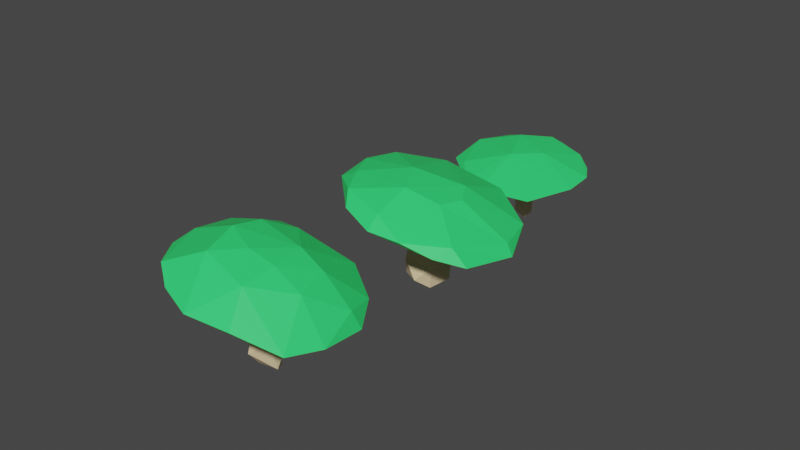 # Source: mushrooms.blend  (saved by Blender 3.2.14; exported with 4.5.12 LTS)
import bpy
from mathutils import Matrix  # noqa: F401  (used for matrix-valued properties, if any)

bpy.ops.wm.read_factory_settings(use_empty=True)
scene = bpy.context.scene
scene.name = 'Scene'

# ---- collections
col_collection = bpy.data.collections.new('Collection'); scene.collection.children.link(col_collection)

# ---- materials (node trees are filled in below, after node groups)
mat_material_001 = bpy.data.materials.new('Material.001')
mat_material_001.use_transparent_shadow = False
mat_material_002 = bpy.data.materials.new('Material.002')
mat_material_002.use_transparent_shadow = False

# ---- material node trees
mat_material_001.use_nodes = True; mat_material_001.node_tree.nodes.clear()
_N = mat_material_001.node_tree.nodes; _L = mat_material_001.node_tree.links
n0 = _N.new('ShaderNodeBsdfPrincipled'); n0.name = 'Principled BSDF'; n0.location = (10, 300)
n0.distribution = 'GGX'
n0.subsurface_method = 'RANDOM_WALK_SKIN'
n0.inputs[0].default_value = (0.03095, 0.8, 0.1665, 1.0)
n0.inputs[3].default_value = 1.45
n0.inputs[27].default_value = (0.0, 0.0, 0.0, 1.0)
n0.inputs[28].default_value = 1.0
n1 = _N.new('ShaderNodeOutputMaterial'); n1.name = 'Material Output'; n1.location = (300, 300)
_L.new(n0.outputs[0], n1.inputs[0])
n1.is_active_output = True
mat_material_002.use_nodes = True; mat_material_002.node_tree.nodes.clear()
_N = mat_material_002.node_tree.nodes; _L = mat_material_002.node_tree.links
n0 = _N.new('ShaderNodeBsdfPrincipled'); n0.name = 'Principled BSDF'; n0.location = (10, 300)
n0.distribution = 'GGX'
n0.subsurface_method = 'RANDOM_WALK_SKIN'
n0.inputs[0].default_value = (0.8, 0.6301, 0.3675, 1.0)
n0.inputs[3].default_value = 1.45
n0.inputs[27].default_value = (0.0, 0.0, 0.0, 1.0)
n0.inputs[28].default_value = 1.0
n1 = _N.new('ShaderNodeOutputMaterial'); n1.name = 'Material Output'; n1.location = (300, 300)
_L.new(n0.outputs[0], n1.inputs[0])
n1.is_active_output = True

# ---- world
world_world = bpy.data.worlds.new('World'); scene.world = world_world
world_world.use_nodes = True; world_world.node_tree.nodes.clear()
_N = world_world.node_tree.nodes; _L = world_world.node_tree.links
n0 = _N.new('ShaderNodeOutputWorld'); n0.name = 'World Output'; n0.location = (300, 300)
n1 = _N.new('ShaderNodeBackground'); n1.name = 'Background'; n1.location = (10, 300)
n1.inputs[0].default_value = (0.05088, 0.05088, 0.05088, 1.0)
_L.new(n1.outputs[0], n0.inputs[0])
n0.is_active_output = True
world_world.color = (0.05088, 0.05088, 0.05088)
world_world.use_sun_shadow = False
world_world.sun_shadow_jitter_overblur = 0.0

# ---- meshes
me_cylinder = bpy.data.meshes.new('Cylinder')
me_cylinder.from_pydata([(-3.542e-09, 0.9822, 2.083), (0.807, 0.1776, 2.085), (-1.336e-08, -0.6269, 2.084), (-0.807, 0.1776, 2.085), (1.639e-08, 0.6062, 2.95), (0.4199, 0.6409, 2.809), (0.3743, 0.2321, 2.95), (0.4198, -0.1942, 2.81), (-6.463e-09, -0.1419, 2.95), (-0.4198, -0.1942, 2.81), (-0.3743, 0.2321, 2.95), (-0.4199, 0.6409, 2.809), (0.7121, 0.74, 0.131), (0.7122, -0.6311, 0.131), (-0.7122, -0.6311, 0.131), (-0.7121, 0.74, 0.131), (-1.715e-08, 0.9295, -0.5718), (0.9349, 0.01029, -0.5681), (-1.07e-08, -0.9092, -0.5715), (-0.9349, 0.01029, -0.5681), (1.49e-08, 0.3795, -0.9891), (0.6142, 0.5912, -0.7944), (0.3956, 0.00215, -0.9901), (0.6143, -0.5774, -0.794), (-5.96e-08, -0.3753, -0.989), (-0.6143, -0.5774, -0.794), (-0.3956, 0.00215, -0.9901), (-0.6142, 0.5912, -0.7944), (0.3517, 1.389, 3.549), (0.3967, 1.877, 3.265), (0.6607, 4.238, 2.112), (1.642, 2.942, 2.419), (1.244, 0.9659, 3.398), (1.598, 1.307, 3.063), (2.401, 2.076, 2.354), (3.067, 2.619, 1.739), (2.935, 2.628, 1.162), (0.4758, 0.686, 1.906), (2.171, 1.262, 2.712), (1.908, 0.6577, 3.039), (2.776, 1.012, 2.385), (3.616, 1.227, 1.776), (3.74, 1.246, 1.335), (3.338, 0.4981, 2.128), (1.606, -0.0804, 3.35), (1.961, -0.08016, 3.083), (2.765, -0.1183, 2.544), (3.57, -0.2436, 1.997), (3.891, -0.3804, 1.481), (3.568, -0.2873, 1.407), (2.202, -0.525, 2.912), (3.479, -1.032, 1.937), (1.736, -0.7762, 3.211), (2.369, -1.12, 2.787), (3.11, -1.607, 2.312), (3.543, -2.007, 1.763), (3.317, -1.87, 1.692), (2.388, -1.262, 1.581), (2.385, -1.85, 2.713), (2.828, -2.499, 1.943), (1.089, -1.086, 3.56), (1.27, -1.324, 3.407), (1.698, -1.901, 3.078), (2.19, -2.676, 2.71), (2.296, -3.056, 2.299), (2.098, -2.881, 2.183), (1.556, -2.15, 1.985), (0.3991, -0.8162, 2.181), (1.096, -1.804, 3.383), (1.622, -3.246, 2.749), (1.27, -2.943, 2.311), (-0.07929, -0.01089, 2.152), (0.6264, -1.629, 3.625), (0.772, -2.341, 3.383), (0.8894, -3.127, 3.112), (0.8852, -3.583, 2.781), (0.8179, -3.551, 2.62), (0.544, -2.669, 2.343), (0.245, -2.831, 3.42), (0.1066, -3.685, 2.821), (0.06222, -2.436, 2.611), (-0.005451, -1.304, 3.92), (-0.2556, -2.355, 3.659), (-0.4595, -3.211, 3.482), (-0.5888, -3.619, 3.182), (-0.5936, -3.542, 2.995), (-0.9627, -2.674, 3.717), (-1.311, -3.354, 3.162), (-0.7342, -1.328, 3.986), (-1.235, -1.963, 3.862), (-1.78, -2.76, 3.768), (-2.033, -3.09, 3.459), (-1.923, -2.938, 3.269), (-1.523, -2.307, 2.76), (-1.303, -1.329, 3.967), (-2.53, -2.481, 3.731), (-2.25, -2.243, 3.12), (-2.011, -1.195, 3.948), (-2.742, -1.679, 3.859), (-3.183, -2.01, 3.575), (-3.0, -1.93, 3.391), (-2.361, -1.54, 2.866), (-0.6625, -0.5793, 2.402), (-1.804, -0.5876, 3.983), (-2.693, -0.8703, 3.907), (-3.48, -1.306, 3.439), (-1.522, -0.1517, 4.007), (-3.286, -0.3395, 3.808), (-3.775, -0.5159, 3.53), (-3.611, -0.5711, 3.356), (-2.826, -0.5024, 2.836), (-2.018, 0.2901, 3.905), (-3.027, 0.3959, 3.813), (-3.74, 0.3564, 3.636), (-1.083, 0.3838, 3.979), (-2.529, 0.9536, 3.779), (-3.882, 1.11, 3.345), (-3.649, 1.005, 3.137), (-1.917, 1.18, 3.756), (-2.904, 1.721, 3.594), (-3.583, 1.908, 3.373), (-1.322, 1.167, 3.764), (-2.975, 2.499, 3.318), (-3.344, 2.613, 2.992), (-1.492, 1.918, 3.543), (-2.242, 2.844, 3.256), (-1.465, 2.91, 3.215), (-2.038, 3.595, 2.914), (-2.294, 3.49, 2.416), (-0.6021, 0.883, 2.167), (-0.7832, 2.418, 3.272), (-0.4681, 3.324, 2.874), (0.5288, 4.307, 1.555), (1.141, 1.268, 3.335), (1.709, 0.2375, 3.255), (1.374, -0.9441, 3.428), (-1.121, -0.4214, 4.079), (-1.249, 0.148, 4.011), (-1.147, 0.6892, 3.904), (-0.8394, 1.107, 3.782)], [], [(9, 10, 11, 3), (6, 4, 10, 8), (5, 4, 6), (21, 16, 12, 17), (1, 12, 0, 5), (11, 10, 4), (2, 13, 1, 7), (3, 14, 2, 9), (0, 15, 3, 11), (13, 17, 12, 1), (7, 8, 9, 2), (7, 6, 8), (9, 8, 10), (18, 23, 17, 13), (17, 23, 22, 21), (18, 25, 24, 23), (27, 19, 15, 16), (20, 22, 24, 26), (20, 26, 27), (19, 25, 18, 14), (21, 20, 27, 16), (24, 22, 23), (26, 24, 25), (22, 20, 21), (19, 27, 26, 25), (0, 11, 4, 5), (5, 6, 7, 1), (0, 12, 16, 15), (14, 18, 13, 2), (15, 19, 14, 3), (30, 131, 29, 31), (132, 37, 71, 129), (72, 60, 81), (36, 132, 30, 35), (36, 42, 49), (39, 134, 45), (44, 134, 32), (41, 35, 34, 40), (96, 100, 101), (117, 129, 71, 110), (48, 42, 41, 47), (40, 43, 41), (41, 42, 35), (134, 44, 45), (34, 38, 40), (90, 95, 91), (33, 32, 134, 39), (47, 51, 48), (94, 88, 81, 136), (95, 98, 99), (102, 101, 110), (54, 47, 46, 53), (38, 39, 40), (131, 130, 29), (52, 135, 61), (45, 50, 46), (60, 135, 44), (55, 59, 56), (41, 43, 47), (51, 47, 54), (56, 49, 48, 55), (70, 76, 77), (53, 58, 54), (56, 57, 49), (43, 46, 47), (127, 30, 132, 128), (135, 60, 61), (66, 67, 57), (48, 51, 55), (46, 50, 53), (45, 44, 135, 52), (51, 54, 55), (66, 57, 56, 65), (77, 80, 71, 67), (65, 70, 66), (50, 52, 53), (128, 129, 117), (74, 63, 62, 73), (56, 59, 65), (61, 68, 62), (62, 53, 52, 61), (93, 102, 71), (64, 55, 54, 63), (59, 55, 64), (54, 58, 63), (69, 63, 74), (67, 66, 77), (59, 64, 65), (73, 78, 74), (70, 65, 76), (58, 62, 63), (62, 68, 73), (64, 69, 75), (76, 65, 64, 75), (69, 74, 75), (89, 94, 97), (66, 70, 77), (68, 72, 73), (76, 79, 85), (84, 75, 74, 83), (79, 75, 84), (75, 79, 76), (101, 102, 93), (74, 78, 83), (85, 93, 80, 77), (83, 86, 90), (132, 36, 37), (88, 94, 89), (129, 128, 132), (85, 87, 92), (110, 109, 117), (98, 90, 89, 97), (102, 110, 71), (92, 96, 93), (78, 82, 86, 83), (123, 127, 128), (79, 84, 87, 85), (103, 106, 111), (30, 31, 35), (37, 36, 49), (87, 91, 92), (86, 82, 89), (96, 92, 100), (97, 104, 98), (99, 105, 100), (117, 123, 128), (91, 95, 99), (137, 136, 114), (100, 92, 91, 99), (86, 89, 90), (93, 96, 101), (139, 114, 28), (35, 42, 36), (136, 106, 103), (100, 105, 109), (103, 94, 136), (108, 99, 98, 107), (112, 104, 103, 111), (97, 94, 103), (117, 116, 123), (110, 101, 100, 109), (114, 138, 137), (98, 104, 107), (105, 108, 109), (137, 106, 136), (120, 113, 112, 119), (111, 115, 112), (116, 120, 123), (97, 103, 104), (117, 109, 108, 116), (118, 121, 124), (107, 112, 113), (111, 137, 138, 118), (138, 121, 118), (127, 131, 30), (123, 122, 127), (57, 67, 71), (139, 121, 138), (115, 111, 118), (106, 137, 111), (112, 115, 119), (120, 122, 123), (125, 119, 118, 124), (115, 118, 119), (114, 136, 81), (124, 126, 125), (130, 139, 28, 29), (125, 126, 127), (32, 133, 28), (92, 93, 85), (61, 60, 72), (126, 124, 130), (121, 139, 124), (139, 138, 114), (124, 139, 130), (126, 130, 131), (29, 28, 133), (71, 80, 93), (32, 28, 114, 81, 60, 44), (127, 126, 131), (38, 33, 39), (34, 35, 31), (133, 32, 33), (50, 45, 52), (77, 76, 85), (89, 82, 88), (48, 49, 42), (68, 61, 72), (46, 40, 39, 45), (43, 40, 46), (29, 133, 33, 31), (58, 53, 62), (63, 69, 64), (34, 31, 33), (88, 82, 72, 81), (78, 73, 82), (91, 84, 83, 90), (87, 84, 91), (95, 90, 98), (105, 99, 108), (107, 113, 108), (108, 113, 116), (107, 104, 112), (116, 113, 120), (119, 122, 120), (122, 125, 127), (122, 119, 125), (49, 57, 71, 37), (82, 73, 72), (33, 38, 34)])
me_cylinder.polygons.foreach_set('material_index', [1, 1, 1, 1, 1, 1, 1, 1, 1, 1, 1, 1, 1, 1, 1, 1, 1, 1, 1, 1, 1, 1, 1, 1, 1, 1, 1, 1, 1, 1, 0, 0, 0, 0, 0, 0, 0, 0, 0, 0, 0, 0, 0, 0, 0, 0, 0, 0, 0, 0, 0, 0, 0, 0, 0, 0, 0, 0, 0, 0, 0, 0, 0, 0, 0, 0, 0, 0, 0, 0, 0, 0, 0, 0, 0, 0, 0, 0, 0, 0, 0, 0, 0, 0, 0, 0, 0, 0, 0, 0, 0, 0, 0, 0, 0, 0, 0, 0, 0, 0, 0, 0, 0, 0, 0, 0, 0, 0, 0, 0, 0, 0, 0, 0, 0, 0, 0, 0, 0, 0, 0, 0, 0, 0, 0, 0, 0, 0, 0, 0, 0, 0, 0, 0, 0, 0, 0, 0, 0, 0, 0, 0, 0, 0, 0, 0, 0, 0, 0, 0, 0, 0, 0, 0, 0, 0, 0, 0, 0, 0, 0, 0, 0, 0, 0, 0, 0, 0, 0, 0, 0, 0, 0, 0, 0, 0, 0, 0, 0, 0, 0, 0, 0, 0, 0, 0, 0, 0, 0, 0, 0, 0, 0, 0, 0, 0, 0, 0, 0, 0, 0, 0, 0, 0, 0, 0, 0, 0, 0, 0])
_uv = me_cylinder.uv_layers.new(name='UVMap')
_uv.uv.foreach_set('vector', [0.143, 0.143, 0.1597, 0.25, 0.1442, 0.9856, 0.25, 0.9634, 0.3403, 0.25, 0.25, 0.3403, 0.1597, 0.25, 0.25, 0.1597, 0.357, 0.357, 0.25, 0.3403, 0.3403, 0.25, 0.8152, 0.5751, 0.901, 0.5807, 0.875, 0.5987, 0.735, 0.5809, 0.75, 0.9634, 0.875, 0.5987, 1.0, 0.9634, 0.8558, 0.9856, 0.143, 0.357, 0.1597, 0.25, 0.25, 0.3403, 0.5, 0.9636, 0.625, 0.5987, 0.75, 0.9634, 0.6057, 0.9857, 0.25, 0.9634, 0.375, 0.5987, 0.5, 0.9636, 0.3557, 0.9857, 0.0, 0.9634, 0.125, 0.5987, 0.25, 0.9634, 0.1058, 0.9856, 0.625, 0.5987, 0.735, 0.5809, 0.875, 0.5987, 0.75, 0.9634, 0.357, 0.143, 0.25, 0.1597, 0.3943, 0.9857, 0.5, 0.9636, 0.357, 0.143, 0.3403, 0.25, 0.25, 0.1597, 0.143, 0.143, 0.25, 0.1597, 0.1597, 0.25, 0.5046, 0.5808, 0.6183, 0.5751, 0.735, 0.5809, 0.625, 0.5987, 0.735, 0.5809, 0.6183, 0.5751, 0.65, 0.5672, 0.8152, 0.5751, 0.5046, 0.5808, 0.4023, 0.5751, 0.5329, 0.5672, 0.6183, 0.5751, 0.2922, 0.5751, 0.2807, 0.5809, 0.125, 0.5987, 0.8228, 0.567, 0.6255, 0.5672, 0.65, 0.5672, 0.5329, 0.5672, 0.4521, 0.5672, 0.6255, 0.5672, 0.4521, 0.5672, 0.3373, 0.5673, 0.2807, 0.5809, 0.4023, 0.5751, 0.5046, 0.5808, 0.375, 0.5987, 0.8152, 0.5751, 0.6255, 0.5672, 0.3373, 0.5673, 0.901, 0.5807, 0.5329, 0.5672, 0.65, 0.5672, 0.6183, 0.5751, 0.4521, 0.5672, 0.5329, 0.5672, 0.4023, 0.5751, 0.65, 0.5672, 0.6255, 0.5672, 0.8152, 0.5751, 0.2807, 0.5809, 0.2922, 0.5751, 0.4521, 0.5672, 0.4023, 0.5751, 0.0, 0.9634, 0.143, 0.357, 0.25, 0.3403, 0.8942, 0.9856, 0.357, 0.357, 0.3403, 0.25, 0.6443, 0.9857, 0.75, 0.9634, 1.0, 0.9634, 0.875, 0.5987, 0.008946, 0.5807, 0.125, 0.5987, 0.375, 0.5987, 0.5046, 0.5808, 0.625, 0.5987, 0.5, 0.9636, 0.125, 0.5987, 0.2807, 0.5809, 0.375, 0.5987, 0.25, 0.9634, 0.75, 0.625, 0.8125, 0.75, 0.75, 0.875, 0.6875, 0.75, 0.75, 0.375, 0.625, 0.0625, 0.8594, 0.0, 0.875, 0.0625, 0.3125, 0.875, 0.3867, 0.9375, 0.2776, 0.9375, 0.625, 0.375, 0.75, 0.375, 0.75, 0.625, 0.625, 0.625, 0.625, 0.375, 0.5625, 0.5, 0.5, 0.375, 0.5625, 0.875, 0.5312, 0.9375, 0.5, 0.875, 0.4984, 0.9375, 0.5312, 0.9375, 0.6097, 0.9375, 0.5625, 0.625, 0.625, 0.625, 0.625, 0.75, 0.5625, 0.75, 0.1562, 0.3125, 0.125, 0.375, 0.125, 0.25, 5.96e-08, 0.375, 0.875, 0.0625, 0.1094, 0.0, 0.0625, 0.25, 0.5, 0.5, 0.5625, 0.5, 0.5625, 0.625, 0.5, 0.625, 0.5625, 0.75, 0.5312, 0.6875, 0.5625, 0.625, 0.5625, 0.625, 0.5625, 0.5, 0.625, 0.625, 0.5312, 0.9375, 0.4984, 0.9375, 0.5, 0.875, 0.625, 0.75, 0.5937, 0.8125, 0.5625, 0.75, 0.1875, 0.625, 0.1562, 0.5625, 0.1875, 0.5, 0.625, 0.875, 0.6097, 0.9375, 0.5312, 0.9375, 0.5625, 0.875, 0.5, 0.625, 0.4687, 0.5625, 0.5, 0.5, 0.1563, 0.8125, 0.1875, 0.875, 0.2776, 0.9375, 0.09375, 0.9375, 0.1562, 0.5625, 0.125, 0.625, 0.125, 0.5, 0.125, 0.0625, 0.125, 0.25, 0.0625, 0.25, 0.4375, 0.625, 0.5, 0.625, 0.5, 0.75, 0.4375, 0.75, 0.5937, 0.8125, 0.5625, 0.875, 0.5625, 0.75, 0.8125, 0.75, 0.8438, 0.8125, 0.75, 0.875, 0.4375, 0.875, 0.4062, 0.9375, 0.375, 0.875, 0.5, 0.875, 0.4687, 0.8125, 0.5, 0.75, 0.3867, 0.9375, 0.4062, 0.9375, 0.4984, 0.9375, 0.4375, 0.5, 0.4062, 0.4375, 0.4375, 0.375, 0.5625, 0.625, 0.5312, 0.6875, 0.5, 0.625, 0.4687, 0.5625, 0.5, 0.625, 0.4375, 0.625, 0.4375, 0.375, 0.5, 0.375, 0.5, 0.5, 0.4375, 0.5, 0.3437, 0.3125, 0.3125, 0.375, 0.3125, 0.25, 0.4375, 0.75, 0.4062, 0.6875, 0.4375, 0.625, 0.4375, 0.375, 0.4375, 0.25, 0.5, 0.375, 0.5312, 0.6875, 0.5, 0.75, 0.5, 0.625, 0.875, 0.625, 0.75, 0.625, 0.75, 0.375, 0.875, 0.375, 0.4062, 0.9375, 0.3867, 0.9375, 0.375, 0.875, 0.375, 0.25, 0.375, 0.0625, 0.4375, 0.25, 0.5, 0.5, 0.4687, 0.5625, 0.4375, 0.5, 0.5, 0.75, 0.4687, 0.8125, 0.4375, 0.75, 0.5, 0.875, 0.4984, 0.9375, 0.4062, 0.9375, 0.4375, 0.875, 0.4687, 0.5625, 0.4375, 0.625, 0.4375, 0.5, 0.375, 0.25, 0.4375, 0.25, 0.4375, 0.375, 0.375, 0.375, 0.3125, 0.25, 0.2812, 0.1875, 0.3594, 0.0, 0.375, 0.0625, 0.375, 0.375, 0.3437, 0.3125, 0.375, 0.25, 0.4687, 0.8125, 0.4375, 0.875, 0.4375, 0.75, 0.875, 0.375, 0.875, 0.0625, 5.96e-08, 0.375, 0.3125, 0.625, 0.375, 0.625, 0.375, 0.75, 0.3125, 0.75, 0.4375, 0.375, 0.4062, 0.4375, 0.375, 0.375, 0.375, 0.875, 0.3437, 0.8125, 0.375, 0.75, 0.375, 0.75, 0.4375, 0.75, 0.4375, 0.875, 0.375, 0.875, 0.1875, 0.25, 0.125, 0.0625, 0.2344, 0.0, 0.375, 0.5, 0.4375, 0.5, 0.4375, 0.625, 0.375, 0.625, 0.4062, 0.4375, 0.4375, 0.5, 0.375, 0.5, 0.4375, 0.625, 0.4062, 0.6875, 0.375, 0.625, 0.3437, 0.5625, 0.375, 0.625, 0.3125, 0.625, 0.375, 0.0625, 0.375, 0.25, 0.3125, 0.25, 0.4062, 0.4375, 0.375, 0.5, 0.375, 0.375, 0.3125, 0.75, 0.2812, 0.6875, 0.3125, 0.625, 0.3437, 0.3125, 0.375, 0.375, 0.3125, 0.375, 0.4062, 0.6875, 0.375, 0.75, 0.375, 0.625, 0.375, 0.75, 0.3437, 0.8125, 0.3125, 0.75, 0.375, 0.5, 0.3437, 0.5625, 0.3125, 0.5, 0.3125, 0.375, 0.375, 0.375, 0.375, 0.5, 0.3125, 0.5, 0.3437, 0.5625, 0.3125, 0.625, 0.3125, 0.5, 0.1875, 0.75, 0.1563, 0.8125, 0.125, 0.75, 0.375, 0.25, 0.3437, 0.3125, 0.3125, 0.25, 0.3437, 0.8125, 0.3125, 0.875, 0.3125, 0.75, 0.3125, 0.375, 0.2812, 0.4375, 0.25, 0.375, 0.25, 0.5, 0.3125, 0.5, 0.3125, 0.625, 0.25, 0.625, 0.2812, 0.4375, 0.3125, 0.5, 0.25, 0.5, 0.3125, 0.5, 0.2812, 0.4375, 0.3125, 0.375, 0.125, 0.25, 0.125, 0.0625, 0.1875, 0.25, 0.3125, 0.625, 0.2812, 0.6875, 0.25, 0.625, 0.25, 0.375, 0.1875, 0.25, 0.2812, 0.1875, 0.3125, 0.25, 0.25, 0.625, 0.2187, 0.6875, 0.1875, 0.625, 0.75, 0.375, 0.625, 0.375, 0.625, 0.0625, 0.1875, 0.875, 0.1563, 0.8125, 0.1875, 0.75, 0.875, 0.0625, 0.875, 0.375, 0.75, 0.375, 0.25, 0.375, 0.2187, 0.4375, 0.1875, 0.375, 0.0625, 0.25, 0.0625, 0.375, 1.0, 0.375, 0.125, 0.625, 0.1875, 0.625, 0.1875, 0.75, 0.125, 0.75, 0.125, 0.0625, 0.0625, 0.25, 0.1094, 0.0, 0.1875, 0.375, 0.1562, 0.3125, 0.1875, 0.25, 0.2812, 0.6875, 0.25, 0.75, 0.2187, 0.6875, 0.25, 0.625, 0.9375, 0.5, 0.875, 0.625, 0.875, 0.375, 0.2812, 0.4375, 0.25, 0.5, 0.2187, 0.4375, 0.25, 0.375, 0.09375, 0.8125, 0.0625, 0.875, 0.03125, 0.8125, 0.75, 0.625, 0.6875, 0.75, 0.625, 0.625, 0.625, 0.0625, 0.625, 0.375, 0.5, 0.375, 0.2187, 0.4375, 0.1875, 0.5, 0.1875, 0.375, 0.2187, 0.6875, 0.25, 0.75, 0.1875, 0.75, 0.1562, 0.3125, 0.1875, 0.375, 0.125, 0.375, 0.125, 0.75, 0.09375, 0.6875, 0.125, 0.625, 0.125, 0.5, 0.09375, 0.4375, 0.125, 0.375, 5.96e-08, 0.375, 0.9375, 0.5, 0.875, 0.375, 0.1875, 0.5, 0.1562, 0.5625, 0.125, 0.5, 0.03125, 0.9375, 0.09375, 0.9375, 0.3069, 0.9375, 0.125, 0.375, 0.1875, 0.375, 0.1875, 0.5, 0.125, 0.5, 0.2187, 0.6875, 0.1875, 0.75, 0.1875, 0.625, 0.1875, 0.25, 0.1562, 0.3125, 0.125, 0.25, 0.9063, 0.9375, 0.3069, 0.9375, 0.7175, 0.9375, 0.625, 0.625, 0.5625, 0.5, 0.625, 0.375, 0.09375, 0.9375, 0.0625, 0.875, 0.09375, 0.8125, 0.125, 0.375, 0.09375, 0.4375, 0.0625, 0.375, 0.09375, 0.8125, 0.1563, 0.8125, 0.09375, 0.9375, 0.0625, 0.5, 0.125, 0.5, 0.125, 0.625, 0.0625, 0.625, 0.03125, 0.6875, 0.09375, 0.6875, 0.09375, 0.8125, 0.03125, 0.8125, 0.125, 0.75, 0.1563, 0.8125, 0.09375, 0.8125, 5.96e-08, 0.375, 1.0, 0.5, 0.9375, 0.5, 0.0625, 0.25, 0.125, 0.25, 0.125, 0.375, 0.0625, 0.375, 0.3069, 0.9375, 0.9688, 0.9375, 0.03125, 0.9375, 0.125, 0.625, 0.09375, 0.6875, 0.0625, 0.625, 0.09375, 0.4375, 0.0625, 0.5, 0.0625, 0.375, 0.03125, 0.9375, 0.0625, 0.875, 0.09375, 0.9375, 0.9688, 0.5625, 0.03125, 0.5625, 0.03125, 0.6875, 0.9688, 0.6875, 0.03125, 0.8125, 0.0, 0.75, 0.03125, 0.6875, 1.0, 0.5, 0.9688, 0.5625, 0.9375, 0.5, 0.125, 0.75, 0.09375, 0.8125, 0.09375, 0.6875, 5.96e-08, 0.375, 0.0625, 0.375, 0.0625, 0.5, 1.0, 0.5, 0.9688, 0.8125, 0.9375, 0.875, 0.9062, 0.8125, 0.0625, 0.625, 0.03125, 0.6875, 0.03125, 0.5625, 0.03125, 0.8125, 0.03125, 0.9375, 0.9688, 0.9375, 0.9688, 0.8125, 0.9688, 0.9375, 0.9375, 0.875, 0.9688, 0.8125, 0.875, 0.625, 0.8125, 0.75, 0.75, 0.625, 0.9375, 0.5, 0.9375, 0.625, 0.875, 0.625, 0.4375, 0.25, 0.375, 0.0625, 0.4844, 0.0, 0.9063, 0.9375, 0.9375, 0.875, 0.9688, 0.9375, 0.0, 0.75, 0.03125, 0.8125, 0.9688, 0.8125, 0.0625, 0.875, 0.03125, 0.9375, 0.03125, 0.8125, 0.03125, 0.6875, 1.0, 0.75, 0.9688, 0.6875, 0.9688, 0.5625, 0.9375, 0.625, 0.9375, 0.5, 0.9062, 0.6875, 0.9688, 0.6875, 0.9688, 0.8125, 0.9062, 0.8125, 1.0, 0.75, 0.9688, 0.8125, 0.9688, 0.6875, 0.3069, 0.9375, 0.09375, 0.9375, 0.2776, 0.9375, 0.9062, 0.8125, 0.875, 0.75, 0.9062, 0.6875, 0.8438, 0.8125, 0.9063, 0.9375, 0.7175, 0.9375, 0.75, 0.875, 0.9062, 0.6875, 0.875, 0.75, 0.875, 0.625, 0.6097, 0.9375, 0.6562, 0.9375, 0.7175, 0.9375, 0.1875, 0.375, 0.1875, 0.25, 0.25, 0.375, 0.375, 0.875, 0.3867, 0.9375, 0.3125, 0.875, 0.875, 0.75, 0.9062, 0.8125, 0.8438, 0.8125, 0.9375, 0.875, 0.9063, 0.9375, 0.9062, 0.8125, 0.9063, 0.9375, 0.9688, 0.9375, 0.3069, 0.9375, 0.9062, 0.8125, 0.9063, 0.9375, 0.8438, 0.8125, 0.875, 0.75, 0.8438, 0.8125, 0.8125, 0.75, 0.75, 0.875, 0.7175, 0.9375, 0.6562, 0.9375, 0.2969, 0.0, 0.2812, 0.1875, 0.1875, 0.25, 0.6097, 0.9375, 0.7175, 0.9375, 0.3069, 0.9375, 0.2776, 0.9375, 0.3867, 0.9375, 0.4984, 0.9375, 0.875, 0.625, 0.875, 0.75, 0.8125, 0.75, 0.5937, 0.8125, 0.625, 0.875, 0.5625, 0.875, 0.625, 0.75, 0.625, 0.625, 0.6875, 0.75, 0.6562, 0.9375, 0.6097, 0.9375, 0.625, 0.875, 0.4687, 0.8125, 0.5, 0.875, 0.4375, 0.875, 0.3125, 0.25, 0.3125, 0.375, 0.25, 0.375, 0.1875, 0.75, 0.25, 0.75, 0.1875, 0.875, 0.5, 0.5, 0.5, 0.375, 0.5625, 0.5, 0.3437, 0.8125, 0.375, 0.875, 0.3125, 0.875, 0.5, 0.75, 0.5625, 0.75, 0.5625, 0.875, 0.5, 0.875, 0.5312, 0.6875, 0.5625, 0.75, 0.5, 0.75, 0.75, 0.875, 0.6562, 0.9375, 0.625, 0.875, 0.6875, 0.75, 0.4062, 0.6875, 0.4375, 0.75, 0.375, 0.75, 0.375, 0.625, 0.3437, 0.5625, 0.375, 0.5, 0.625, 0.75, 0.6875, 0.75, 0.625, 0.875, 0.1875, 0.875, 0.25, 0.75, 0.3125, 0.875, 0.2776, 0.9375, 0.2812, 0.6875, 0.3125, 0.75, 0.25, 0.75, 0.1875, 0.5, 0.25, 0.5, 0.25, 0.625, 0.1875, 0.625, 0.2187, 0.4375, 0.25, 0.5, 0.1875, 0.5, 0.1562, 0.5625, 0.1875, 0.625, 0.125, 0.625, 0.09375, 0.4375, 0.125, 0.5, 0.0625, 0.5, 0.0625, 0.625, 0.03125, 0.5625, 0.0625, 0.5, 0.0625, 0.5, 0.03125, 0.5625, 0.0, 0.5, 0.0625, 0.625, 0.09375, 0.6875, 0.03125, 0.6875, 0.0, 0.5, 0.03125, 0.5625, 0.9688, 0.5625, 0.9688, 0.6875, 0.9375, 0.625, 0.9688, 0.5625, 0.9375, 0.625, 0.9062, 0.6875, 0.875, 0.625, 0.9375, 0.625, 0.9688, 0.6875, 0.9062, 0.6875, 0.5, 0.375, 0.4375, 0.25, 0.6094, 0.0, 0.625, 0.0625, 0.25, 0.75, 0.3125, 0.75, 0.3125, 0.875, 0.625, 0.875, 0.5937, 0.8125, 0.625, 0.75])
me_cylinder.materials.append(mat_material_001)
me_cylinder.materials.append(mat_material_002)
me_cylinder.use_remesh_fix_poles = True
me_cylinder.use_remesh_preserve_attributes = False
me_cylinder.use_mirror_vertex_groups = False
me_cylinder.update()
me_cylinder_001 = bpy.data.meshes.new('Cylinder.001')
me_cylinder_001.from_pydata([(-3.542e-09, 1.226, 1.243), (0.807, 0.4217, 1.244), (-1.336e-08, -0.3827, 1.243), (-0.807, 0.4217, 1.244), (1.639e-08, 0.8503, 2.109), (0.4199, 0.885, 1.969), (0.3743, 0.4763, 2.109), (0.4198, 0.05003, 1.969), (-6.463e-09, 0.1023, 2.109), (-0.4198, 0.05003, 1.969), (-0.3743, 0.4763, 2.109), (-0.4199, 0.885, 1.969), (0.7121, 0.74, 0.131), (0.7122, -0.6311, 0.131), (-0.7122, -0.6311, 0.131), (-0.7121, 0.74, 0.131), (-1.715e-08, 0.9295, -0.5718), (0.9349, 0.01029, -0.5681), (-1.07e-08, -0.9092, -0.5715), (-0.9349, 0.01029, -0.5681), (1.49e-08, 0.3795, -0.9891), (0.6142, 0.5912, -0.7944), (0.3956, 0.00215, -0.9901), (0.6143, -0.5774, -0.794), (-5.96e-08, -0.3753, -0.989), (-0.6143, -0.5774, -0.794), (-0.3956, 0.00215, -0.9901), (-0.6142, 0.5912, -0.7944), (0.9077, -1.288, 2.377), (1.513, -1.999, 2.215), (4.428, -5.411, 1.55), (1.422, -5.012, 1.864), (-0.8042, -1.939, 2.408), (-0.792, -2.873, 2.258), (-0.7618, -4.971, 1.943), (-0.8784, -6.612, 1.671), (-0.8175, -6.675, 1.353), (-0.5768, -1.244, 1.552), (-1.607, -3.641, 2.136), (-2.115, -2.521, 2.302), (-2.758, -4.207, 2.038), (-3.561, -5.684, 1.8), (-3.764, -6.016, 1.581), (-4.226, -4.396, 1.982), (-2.773, -1.208, 2.46), (-3.246, -1.733, 2.358), (-4.364, -2.856, 2.162), (-5.611, -3.884, 1.965), (-6.291, -4.304, 1.733), (-5.783, -4.048, 1.656), (-4.217, -1.583, 2.31), (-6.666, -2.903, 1.952), (-3.97, -0.6279, 2.426), (-5.308, -1.156, 2.283), (-6.994, -1.671, 2.131), (-8.198, -1.942, 1.903), (-7.742, -1.85, 1.836), (-5.766, -1.461, 1.657), (-6.408, -0.3768, 2.273), (-8.029, -0.4572, 1.939), (-3.585, 0.6286, 2.552), (-4.178, 0.625, 2.5), (-5.593, 0.6411, 2.393), (-7.381, 0.7905, 2.281), (-8.141, 0.9438, 2.09), (-7.669, 0.9413, 2.001), (-5.993, 0.6928, 1.813), (-2.627, 0.649, 1.743), (-4.674, 1.369, 2.486), (-7.528, 2.134, 2.261), (-6.748, 2.054, 1.982), (-0.8855, 0.3026, 1.647), (-3.813, 1.824, 2.556), (-5.072, 2.366, 2.471), (-6.411, 3.015, 2.369), (-7.135, 3.415, 2.212), (-7.037, 3.401, 2.118), (-5.475, 2.631, 1.911), (-5.152, 3.569, 2.451), (-6.346, 4.482, 2.153), (-4.509, 3.045, 1.992), (-2.528, 2.325, 2.632), (-3.814, 3.72, 2.506), (-4.854, 4.869, 2.422), (-5.352, 5.378, 2.266), (-5.269, 5.227, 2.164), (-3.424, 4.953, 2.473), (-4.107, 5.939, 2.168), (-1.681, 3.254, 2.589), (-2.034, 4.529, 2.494), (-2.565, 6.054, 2.415), (-2.803, 6.618, 2.238), (-2.747, 6.244, 2.144), (-2.4, 4.862, 1.896), (-1.007, 3.932, 2.519), (-1.269, 6.628, 2.305), (-1.37, 5.797, 2.005), (0.03043, 4.626, 2.428), (0.1804, 6.022, 2.321), (0.1686, 6.823, 2.136), (0.03241, 6.445, 2.056), (-0.2596, 5.042, 1.834), (-0.972, 1.74, 1.737), (0.6772, 3.703, 2.446), (1.311, 5.065, 2.322), (1.525, 6.333, 2.007), (0.9806, 2.878, 2.474), (2.776, 5.142, 2.187), (3.049, 5.828, 1.995), (2.74, 5.63, 1.923), (1.806, 4.417, 1.731), (2.199, 2.938, 2.351), (3.541, 4.0, 2.19), (4.301, 4.838, 2.022), (1.233, 1.734, 2.486), (3.754, 2.757, 2.205), (5.516, 4.05, 1.827), (5.046, 3.811, 1.746), (3.349, 1.755, 2.25), (5.288, 2.271, 2.04), (6.33, 2.797, 1.844), (2.622, 1.057, 2.319), (6.457, 1.376, 1.859), (7.001, 1.571, 1.644), (3.879, 0.3302, 2.157), (6.074, 0.08038, 1.892), (5.234, -0.9454, 1.951), (6.862, -1.141, 1.707), (6.92, -0.8953, 1.421), (1.047, -0.07413, 1.566), (3.712, -1.188, 2.072), (4.584, -2.738, 1.864), (4.58, -5.534, 1.241), (-0.2519, -2.179, 2.353), (-2.45, -1.727, 2.41), (-3.742, 0.07737, 2.507), (0.1225, 2.728, 2.564), (1.093, 2.212, 2.494), (1.742, 1.438, 2.428), (1.962, 0.5499, 2.382)], [], [(9, 10, 11, 3), (6, 4, 10, 8), (5, 4, 6), (21, 16, 12, 17), (1, 12, 0, 5), (11, 10, 4), (2, 13, 1, 7), (3, 14, 2, 9), (0, 15, 3, 11), (13, 17, 12, 1), (7, 8, 9, 2), (7, 6, 8), (9, 8, 10), (18, 23, 17, 13), (17, 23, 22, 21), (18, 25, 24, 23), (27, 19, 15, 16), (20, 22, 24, 26), (20, 26, 27), (19, 25, 18, 14), (21, 20, 27, 16), (24, 22, 23), (26, 24, 25), (22, 20, 21), (19, 27, 26, 25), (0, 11, 4, 5), (5, 6, 7, 1), (0, 12, 16, 15), (14, 18, 13, 2), (15, 19, 14, 3), (30, 131, 29, 31), (132, 37, 71, 129), (72, 60, 81), (36, 132, 30, 35), (36, 42, 49), (39, 134, 45), (44, 134, 32), (41, 35, 34, 40), (96, 100, 101), (117, 129, 71, 110), (48, 42, 41, 47), (40, 43, 41), (41, 42, 35), (134, 44, 45), (34, 38, 40), (90, 95, 91), (33, 32, 134, 39), (47, 51, 48), (94, 88, 81, 136), (95, 98, 99), (102, 101, 110), (54, 47, 46, 53), (38, 39, 40), (131, 130, 29), (52, 135, 61), (45, 50, 46), (60, 135, 44), (55, 59, 56), (41, 43, 47), (51, 47, 54), (56, 49, 48, 55), (70, 76, 77), (53, 58, 54), (56, 57, 49), (43, 46, 47), (127, 30, 132, 128), (135, 60, 61), (66, 67, 57), (48, 51, 55), (46, 50, 53), (45, 44, 135, 52), (51, 54, 55), (66, 57, 56, 65), (77, 80, 71, 67), (65, 70, 66), (50, 52, 53), (128, 129, 117), (74, 63, 62, 73), (56, 59, 65), (61, 68, 62), (62, 53, 52, 61), (93, 102, 71), (64, 55, 54, 63), (59, 55, 64), (54, 58, 63), (69, 63, 74), (67, 66, 77), (59, 64, 65), (73, 78, 74), (70, 65, 76), (58, 62, 63), (62, 68, 73), (64, 69, 75), (76, 65, 64, 75), (69, 74, 75), (89, 94, 97), (66, 70, 77), (68, 72, 73), (76, 79, 85), (84, 75, 74, 83), (79, 75, 84), (75, 79, 76), (101, 102, 93), (74, 78, 83), (85, 93, 80, 77), (83, 86, 90), (132, 36, 37), (88, 94, 89), (129, 128, 132), (85, 87, 92), (110, 109, 117), (98, 90, 89, 97), (102, 110, 71), (92, 96, 93), (78, 82, 86, 83), (123, 127, 128), (79, 84, 87, 85), (103, 106, 111), (30, 31, 35), (37, 36, 49), (87, 91, 92), (86, 82, 89), (96, 92, 100), (97, 104, 98), (99, 105, 100), (117, 123, 128), (91, 95, 99), (137, 136, 114), (100, 92, 91, 99), (86, 89, 90), (93, 96, 101), (139, 114, 28), (35, 42, 36), (136, 106, 103), (100, 105, 109), (103, 94, 136), (108, 99, 98, 107), (112, 104, 103, 111), (97, 94, 103), (117, 116, 123), (110, 101, 100, 109), (114, 138, 137), (98, 104, 107), (105, 108, 109), (137, 106, 136), (120, 113, 112, 119), (111, 115, 112), (116, 120, 123), (97, 103, 104), (117, 109, 108, 116), (118, 121, 124), (107, 112, 113), (111, 137, 138, 118), (138, 121, 118), (127, 131, 30), (123, 122, 127), (57, 67, 71), (139, 121, 138), (115, 111, 118), (106, 137, 111), (112, 115, 119), (120, 122, 123), (125, 119, 118, 124), (115, 118, 119), (114, 136, 81), (124, 126, 125), (130, 139, 28, 29), (125, 126, 127), (32, 133, 28), (92, 93, 85), (61, 60, 72), (126, 124, 130), (121, 139, 124), (139, 138, 114), (124, 139, 130), (126, 130, 131), (29, 28, 133), (71, 80, 93), (32, 28, 114, 81, 60, 44), (127, 126, 131), (38, 33, 39), (34, 35, 31), (133, 32, 33), (50, 45, 52), (77, 76, 85), (89, 82, 88), (48, 49, 42), (68, 61, 72), (46, 40, 39, 45), (43, 40, 46), (29, 133, 33, 31), (58, 53, 62), (63, 69, 64), (34, 31, 33), (88, 82, 72, 81), (78, 73, 82), (91, 84, 83, 90), (87, 84, 91), (95, 90, 98), (105, 99, 108), (107, 113, 108), (108, 113, 116), (107, 104, 112), (116, 113, 120), (119, 122, 120), (122, 125, 127), (122, 119, 125), (49, 57, 71, 37), (82, 73, 72), (33, 38, 34)])
me_cylinder_001.polygons.foreach_set('material_index', [1, 1, 1, 1, 1, 1, 1, 1, 1, 1, 1, 1, 1, 1, 1, 1, 1, 1, 1, 1, 1, 1, 1, 1, 1, 1, 1, 1, 1, 1, 0, 0, 0, 0, 0, 0, 0, 0, 0, 0, 0, 0, 0, 0, 0, 0, 0, 0, 0, 0, 0, 0, 0, 0, 0, 0, 0, 0, 0, 0, 0, 0, 0, 0, 0, 0, 0, 0, 0, 0, 0, 0, 0, 0, 0, 0, 0, 0, 0, 0, 0, 0, 0, 0, 0, 0, 0, 0, 0, 0, 0, 0, 0, 0, 0, 0, 0, 0, 0, 0, 0, 0, 0, 0, 0, 0, 0, 0, 0, 0, 0, 0, 0, 0, 0, 0, 0, 0, 0, 0, 0, 0, 0, 0, 0, 0, 0, 0, 0, 0, 0, 0, 0, 0, 0, 0, 0, 0, 0, 0, 0, 0, 0, 0, 0, 0, 0, 0, 0, 0, 0, 0, 0, 0, 0, 0, 0, 0, 0, 0, 0, 0, 0, 0, 0, 0, 0, 0, 0, 0, 0, 0, 0, 0, 0, 0, 0, 0, 0, 0, 0, 0, 0, 0, 0, 0, 0, 0, 0, 0, 0, 0, 0, 0, 0, 0, 0, 0, 0, 0, 0, 0, 0, 0, 0, 0, 0, 0, 0, 0])
_uv = me_cylinder_001.uv_layers.new(name='UVMap')
_uv.uv.foreach_set('vector', [0.143, 0.143, 0.1597, 0.25, 0.1442, 0.9856, 0.25, 0.9634, 0.3403, 0.25, 0.25, 0.3403, 0.1597, 0.25, 0.25, 0.1597, 0.357, 0.357, 0.25, 0.3403, 0.3403, 0.25, 0.8152, 0.5751, 0.901, 0.5807, 0.875, 0.5987, 0.735, 0.5809, 0.75, 0.9634, 0.875, 0.5987, 1.0, 0.9634, 0.8558, 0.9856, 0.143, 0.357, 0.1597, 0.25, 0.25, 0.3403, 0.5, 0.9636, 0.625, 0.5987, 0.75, 0.9634, 0.6057, 0.9857, 0.25, 0.9634, 0.375, 0.5987, 0.5, 0.9636, 0.3557, 0.9857, 0.0, 0.9634, 0.125, 0.5987, 0.25, 0.9634, 0.1058, 0.9856, 0.625, 0.5987, 0.735, 0.5809, 0.875, 0.5987, 0.75, 0.9634, 0.357, 0.143, 0.25, 0.1597, 0.3943, 0.9857, 0.5, 0.9636, 0.357, 0.143, 0.3403, 0.25, 0.25, 0.1597, 0.143, 0.143, 0.25, 0.1597, 0.1597, 0.25, 0.5046, 0.5808, 0.6183, 0.5751, 0.735, 0.5809, 0.625, 0.5987, 0.735, 0.5809, 0.6183, 0.5751, 0.65, 0.5672, 0.8152, 0.5751, 0.5046, 0.5808, 0.4023, 0.5751, 0.5329, 0.5672, 0.6183, 0.5751, 0.2922, 0.5751, 0.2807, 0.5809, 0.125, 0.5987, 0.8228, 0.567, 0.6255, 0.5672, 0.65, 0.5672, 0.5329, 0.5672, 0.4521, 0.5672, 0.6255, 0.5672, 0.4521, 0.5672, 0.3373, 0.5673, 0.2807, 0.5809, 0.4023, 0.5751, 0.5046, 0.5808, 0.375, 0.5987, 0.8152, 0.5751, 0.6255, 0.5672, 0.3373, 0.5673, 0.901, 0.5807, 0.5329, 0.5672, 0.65, 0.5672, 0.6183, 0.5751, 0.4521, 0.5672, 0.5329, 0.5672, 0.4023, 0.5751, 0.65, 0.5672, 0.6255, 0.5672, 0.8152, 0.5751, 0.2807, 0.5809, 0.2922, 0.5751, 0.4521, 0.5672, 0.4023, 0.5751, 0.0, 0.9634, 0.143, 0.357, 0.25, 0.3403, 0.8942, 0.9856, 0.357, 0.357, 0.3403, 0.25, 0.6443, 0.9857, 0.75, 0.9634, 1.0, 0.9634, 0.875, 0.5987, 0.008946, 0.5807, 0.125, 0.5987, 0.375, 0.5987, 0.5046, 0.5808, 0.625, 0.5987, 0.5, 0.9636, 0.125, 0.5987, 0.2807, 0.5809, 0.375, 0.5987, 0.25, 0.9634, 0.75, 0.625, 0.8125, 0.75, 0.75, 0.875, 0.6875, 0.75, 0.75, 0.375, 0.625, 0.0625, 0.8594, 0.0, 0.875, 0.0625, 0.3125, 0.875, 0.3867, 0.9375, 0.2776, 0.9375, 0.625, 0.375, 0.75, 0.375, 0.75, 0.625, 0.625, 0.625, 0.625, 0.375, 0.5625, 0.5, 0.5, 0.375, 0.5625, 0.875, 0.5312, 0.9375, 0.5, 0.875, 0.4984, 0.9375, 0.5312, 0.9375, 0.6097, 0.9375, 0.5625, 0.625, 0.625, 0.625, 0.625, 0.75, 0.5625, 0.75, 0.1562, 0.3125, 0.125, 0.375, 0.125, 0.25, 5.96e-08, 0.375, 0.875, 0.0625, 0.1094, 0.0, 0.0625, 0.25, 0.5, 0.5, 0.5625, 0.5, 0.5625, 0.625, 0.5, 0.625, 0.5625, 0.75, 0.5312, 0.6875, 0.5625, 0.625, 0.5625, 0.625, 0.5625, 0.5, 0.625, 0.625, 0.5312, 0.9375, 0.4984, 0.9375, 0.5, 0.875, 0.625, 0.75, 0.5937, 0.8125, 0.5625, 0.75, 0.1875, 0.625, 0.1562, 0.5625, 0.1875, 0.5, 0.625, 0.875, 0.6097, 0.9375, 0.5312, 0.9375, 0.5625, 0.875, 0.5, 0.625, 0.4687, 0.5625, 0.5, 0.5, 0.1563, 0.8125, 0.1875, 0.875, 0.2776, 0.9375, 0.09375, 0.9375, 0.1562, 0.5625, 0.125, 0.625, 0.125, 0.5, 0.125, 0.0625, 0.125, 0.25, 0.0625, 0.25, 0.4375, 0.625, 0.5, 0.625, 0.5, 0.75, 0.4375, 0.75, 0.5937, 0.8125, 0.5625, 0.875, 0.5625, 0.75, 0.8125, 0.75, 0.8438, 0.8125, 0.75, 0.875, 0.4375, 0.875, 0.4062, 0.9375, 0.375, 0.875, 0.5, 0.875, 0.4687, 0.8125, 0.5, 0.75, 0.3867, 0.9375, 0.4062, 0.9375, 0.4984, 0.9375, 0.4375, 0.5, 0.4062, 0.4375, 0.4375, 0.375, 0.5625, 0.625, 0.5312, 0.6875, 0.5, 0.625, 0.4687, 0.5625, 0.5, 0.625, 0.4375, 0.625, 0.4375, 0.375, 0.5, 0.375, 0.5, 0.5, 0.4375, 0.5, 0.3437, 0.3125, 0.3125, 0.375, 0.3125, 0.25, 0.4375, 0.75, 0.4062, 0.6875, 0.4375, 0.625, 0.4375, 0.375, 0.4375, 0.25, 0.5, 0.375, 0.5312, 0.6875, 0.5, 0.75, 0.5, 0.625, 0.875, 0.625, 0.75, 0.625, 0.75, 0.375, 0.875, 0.375, 0.4062, 0.9375, 0.3867, 0.9375, 0.375, 0.875, 0.375, 0.25, 0.375, 0.0625, 0.4375, 0.25, 0.5, 0.5, 0.4687, 0.5625, 0.4375, 0.5, 0.5, 0.75, 0.4687, 0.8125, 0.4375, 0.75, 0.5, 0.875, 0.4984, 0.9375, 0.4062, 0.9375, 0.4375, 0.875, 0.4687, 0.5625, 0.4375, 0.625, 0.4375, 0.5, 0.375, 0.25, 0.4375, 0.25, 0.4375, 0.375, 0.375, 0.375, 0.3125, 0.25, 0.2812, 0.1875, 0.3594, 0.0, 0.375, 0.0625, 0.375, 0.375, 0.3437, 0.3125, 0.375, 0.25, 0.4687, 0.8125, 0.4375, 0.875, 0.4375, 0.75, 0.875, 0.375, 0.875, 0.0625, 5.96e-08, 0.375, 0.3125, 0.625, 0.375, 0.625, 0.375, 0.75, 0.3125, 0.75, 0.4375, 0.375, 0.4062, 0.4375, 0.375, 0.375, 0.375, 0.875, 0.3437, 0.8125, 0.375, 0.75, 0.375, 0.75, 0.4375, 0.75, 0.4375, 0.875, 0.375, 0.875, 0.1875, 0.25, 0.125, 0.0625, 0.2344, 0.0, 0.375, 0.5, 0.4375, 0.5, 0.4375, 0.625, 0.375, 0.625, 0.4062, 0.4375, 0.4375, 0.5, 0.375, 0.5, 0.4375, 0.625, 0.4062, 0.6875, 0.375, 0.625, 0.3437, 0.5625, 0.375, 0.625, 0.3125, 0.625, 0.375, 0.0625, 0.375, 0.25, 0.3125, 0.25, 0.4062, 0.4375, 0.375, 0.5, 0.375, 0.375, 0.3125, 0.75, 0.2812, 0.6875, 0.3125, 0.625, 0.3437, 0.3125, 0.375, 0.375, 0.3125, 0.375, 0.4062, 0.6875, 0.375, 0.75, 0.375, 0.625, 0.375, 0.75, 0.3437, 0.8125, 0.3125, 0.75, 0.375, 0.5, 0.3437, 0.5625, 0.3125, 0.5, 0.3125, 0.375, 0.375, 0.375, 0.375, 0.5, 0.3125, 0.5, 0.3437, 0.5625, 0.3125, 0.625, 0.3125, 0.5, 0.1875, 0.75, 0.1563, 0.8125, 0.125, 0.75, 0.375, 0.25, 0.3437, 0.3125, 0.3125, 0.25, 0.3437, 0.8125, 0.3125, 0.875, 0.3125, 0.75, 0.3125, 0.375, 0.2812, 0.4375, 0.25, 0.375, 0.25, 0.5, 0.3125, 0.5, 0.3125, 0.625, 0.25, 0.625, 0.2812, 0.4375, 0.3125, 0.5, 0.25, 0.5, 0.3125, 0.5, 0.2812, 0.4375, 0.3125, 0.375, 0.125, 0.25, 0.125, 0.0625, 0.1875, 0.25, 0.3125, 0.625, 0.2812, 0.6875, 0.25, 0.625, 0.25, 0.375, 0.1875, 0.25, 0.2812, 0.1875, 0.3125, 0.25, 0.25, 0.625, 0.2187, 0.6875, 0.1875, 0.625, 0.75, 0.375, 0.625, 0.375, 0.625, 0.0625, 0.1875, 0.875, 0.1563, 0.8125, 0.1875, 0.75, 0.875, 0.0625, 0.875, 0.375, 0.75, 0.375, 0.25, 0.375, 0.2187, 0.4375, 0.1875, 0.375, 0.0625, 0.25, 0.0625, 0.375, 1.0, 0.375, 0.125, 0.625, 0.1875, 0.625, 0.1875, 0.75, 0.125, 0.75, 0.125, 0.0625, 0.0625, 0.25, 0.1094, 0.0, 0.1875, 0.375, 0.1562, 0.3125, 0.1875, 0.25, 0.2812, 0.6875, 0.25, 0.75, 0.2187, 0.6875, 0.25, 0.625, 0.9375, 0.5, 0.875, 0.625, 0.875, 0.375, 0.2812, 0.4375, 0.25, 0.5, 0.2187, 0.4375, 0.25, 0.375, 0.09375, 0.8125, 0.0625, 0.875, 0.03125, 0.8125, 0.75, 0.625, 0.6875, 0.75, 0.625, 0.625, 0.625, 0.0625, 0.625, 0.375, 0.5, 0.375, 0.2187, 0.4375, 0.1875, 0.5, 0.1875, 0.375, 0.2187, 0.6875, 0.25, 0.75, 0.1875, 0.75, 0.1562, 0.3125, 0.1875, 0.375, 0.125, 0.375, 0.125, 0.75, 0.09375, 0.6875, 0.125, 0.625, 0.125, 0.5, 0.09375, 0.4375, 0.125, 0.375, 5.96e-08, 0.375, 0.9375, 0.5, 0.875, 0.375, 0.1875, 0.5, 0.1562, 0.5625, 0.125, 0.5, 0.03125, 0.9375, 0.09375, 0.9375, 0.3069, 0.9375, 0.125, 0.375, 0.1875, 0.375, 0.1875, 0.5, 0.125, 0.5, 0.2187, 0.6875, 0.1875, 0.75, 0.1875, 0.625, 0.1875, 0.25, 0.1562, 0.3125, 0.125, 0.25, 0.9063, 0.9375, 0.3069, 0.9375, 0.7175, 0.9375, 0.625, 0.625, 0.5625, 0.5, 0.625, 0.375, 0.09375, 0.9375, 0.0625, 0.875, 0.09375, 0.8125, 0.125, 0.375, 0.09375, 0.4375, 0.0625, 0.375, 0.09375, 0.8125, 0.1563, 0.8125, 0.09375, 0.9375, 0.0625, 0.5, 0.125, 0.5, 0.125, 0.625, 0.0625, 0.625, 0.03125, 0.6875, 0.09375, 0.6875, 0.09375, 0.8125, 0.03125, 0.8125, 0.125, 0.75, 0.1563, 0.8125, 0.09375, 0.8125, 5.96e-08, 0.375, 1.0, 0.5, 0.9375, 0.5, 0.0625, 0.25, 0.125, 0.25, 0.125, 0.375, 0.0625, 0.375, 0.3069, 0.9375, 0.9688, 0.9375, 0.03125, 0.9375, 0.125, 0.625, 0.09375, 0.6875, 0.0625, 0.625, 0.09375, 0.4375, 0.0625, 0.5, 0.0625, 0.375, 0.03125, 0.9375, 0.0625, 0.875, 0.09375, 0.9375, 0.9688, 0.5625, 0.03125, 0.5625, 0.03125, 0.6875, 0.9688, 0.6875, 0.03125, 0.8125, 0.0, 0.75, 0.03125, 0.6875, 1.0, 0.5, 0.9688, 0.5625, 0.9375, 0.5, 0.125, 0.75, 0.09375, 0.8125, 0.09375, 0.6875, 5.96e-08, 0.375, 0.0625, 0.375, 0.0625, 0.5, 1.0, 0.5, 0.9688, 0.8125, 0.9375, 0.875, 0.9062, 0.8125, 0.0625, 0.625, 0.03125, 0.6875, 0.03125, 0.5625, 0.03125, 0.8125, 0.03125, 0.9375, 0.9688, 0.9375, 0.9688, 0.8125, 0.9688, 0.9375, 0.9375, 0.875, 0.9688, 0.8125, 0.875, 0.625, 0.8125, 0.75, 0.75, 0.625, 0.9375, 0.5, 0.9375, 0.625, 0.875, 0.625, 0.4375, 0.25, 0.375, 0.0625, 0.4844, 0.0, 0.9063, 0.9375, 0.9375, 0.875, 0.9688, 0.9375, 0.0, 0.75, 0.03125, 0.8125, 0.9688, 0.8125, 0.0625, 0.875, 0.03125, 0.9375, 0.03125, 0.8125, 0.03125, 0.6875, 1.0, 0.75, 0.9688, 0.6875, 0.9688, 0.5625, 0.9375, 0.625, 0.9375, 0.5, 0.9062, 0.6875, 0.9688, 0.6875, 0.9688, 0.8125, 0.9062, 0.8125, 1.0, 0.75, 0.9688, 0.8125, 0.9688, 0.6875, 0.3069, 0.9375, 0.09375, 0.9375, 0.2776, 0.9375, 0.9062, 0.8125, 0.875, 0.75, 0.9062, 0.6875, 0.8438, 0.8125, 0.9063, 0.9375, 0.7175, 0.9375, 0.75, 0.875, 0.9062, 0.6875, 0.875, 0.75, 0.875, 0.625, 0.6097, 0.9375, 0.6562, 0.9375, 0.7175, 0.9375, 0.1875, 0.375, 0.1875, 0.25, 0.25, 0.375, 0.375, 0.875, 0.3867, 0.9375, 0.3125, 0.875, 0.875, 0.75, 0.9062, 0.8125, 0.8438, 0.8125, 0.9375, 0.875, 0.9063, 0.9375, 0.9062, 0.8125, 0.9063, 0.9375, 0.9688, 0.9375, 0.3069, 0.9375, 0.9062, 0.8125, 0.9063, 0.9375, 0.8438, 0.8125, 0.875, 0.75, 0.8438, 0.8125, 0.8125, 0.75, 0.75, 0.875, 0.7175, 0.9375, 0.6562, 0.9375, 0.2969, 0.0, 0.2812, 0.1875, 0.1875, 0.25, 0.6097, 0.9375, 0.7175, 0.9375, 0.3069, 0.9375, 0.2776, 0.9375, 0.3867, 0.9375, 0.4984, 0.9375, 0.875, 0.625, 0.875, 0.75, 0.8125, 0.75, 0.5937, 0.8125, 0.625, 0.875, 0.5625, 0.875, 0.625, 0.75, 0.625, 0.625, 0.6875, 0.75, 0.6562, 0.9375, 0.6097, 0.9375, 0.625, 0.875, 0.4687, 0.8125, 0.5, 0.875, 0.4375, 0.875, 0.3125, 0.25, 0.3125, 0.375, 0.25, 0.375, 0.1875, 0.75, 0.25, 0.75, 0.1875, 0.875, 0.5, 0.5, 0.5, 0.375, 0.5625, 0.5, 0.3437, 0.8125, 0.375, 0.875, 0.3125, 0.875, 0.5, 0.75, 0.5625, 0.75, 0.5625, 0.875, 0.5, 0.875, 0.5312, 0.6875, 0.5625, 0.75, 0.5, 0.75, 0.75, 0.875, 0.6562, 0.9375, 0.625, 0.875, 0.6875, 0.75, 0.4062, 0.6875, 0.4375, 0.75, 0.375, 0.75, 0.375, 0.625, 0.3437, 0.5625, 0.375, 0.5, 0.625, 0.75, 0.6875, 0.75, 0.625, 0.875, 0.1875, 0.875, 0.25, 0.75, 0.3125, 0.875, 0.2776, 0.9375, 0.2812, 0.6875, 0.3125, 0.75, 0.25, 0.75, 0.1875, 0.5, 0.25, 0.5, 0.25, 0.625, 0.1875, 0.625, 0.2187, 0.4375, 0.25, 0.5, 0.1875, 0.5, 0.1562, 0.5625, 0.1875, 0.625, 0.125, 0.625, 0.09375, 0.4375, 0.125, 0.5, 0.0625, 0.5, 0.0625, 0.625, 0.03125, 0.5625, 0.0625, 0.5, 0.0625, 0.5, 0.03125, 0.5625, 0.0, 0.5, 0.0625, 0.625, 0.09375, 0.6875, 0.03125, 0.6875, 0.0, 0.5, 0.03125, 0.5625, 0.9688, 0.5625, 0.9688, 0.6875, 0.9375, 0.625, 0.9688, 0.5625, 0.9375, 0.625, 0.9062, 0.6875, 0.875, 0.625, 0.9375, 0.625, 0.9688, 0.6875, 0.9062, 0.6875, 0.5, 0.375, 0.4375, 0.25, 0.6094, 0.0, 0.625, 0.0625, 0.25, 0.75, 0.3125, 0.75, 0.3125, 0.875, 0.625, 0.875, 0.5937, 0.8125, 0.625, 0.75])
me_cylinder_001.materials.append(mat_material_001)
me_cylinder_001.materials.append(mat_material_002)
me_cylinder_001.use_remesh_fix_poles = True
me_cylinder_001.use_remesh_preserve_attributes = False
me_cylinder_001.use_mirror_vertex_groups = False
me_cylinder_001.update()
me_sphere_002 = bpy.data.meshes.new('Sphere.002')
me_sphere_002.from_pydata([(-0.03516, 0.04915, 1.717), (-0.04235, 0.3468, 1.383), (3.481e-05, 0.8312, 0.3998), (0.2777, 0.5917, 0.8381), (0.1513, 0.03105, 1.743), (0.2955, 0.2537, 1.432), (0.4772, 0.4457, 0.9009), (0.6019, 0.6231, 0.3789), (0.5988, 0.5568, -0.126), (0.2672, 0.2551, -0.2976), (0.4413, 0.2553, 1.297), (0.4031, 0.104, 1.471), (0.61, 0.2229, 1.051), (0.8211, 0.3202, 0.4439), (0.8723, 0.3625, 0.03356), (0.7831, 0.147, 0.662), (0.2313, -0.1183, 1.686), (0.4223, -0.08522, 1.463), (0.6483, -0.03516, 1.071), (0.8778, -0.005834, 0.4095), (0.9759, -0.01924, 0.0002918), (0.8331, 0.05203, -0.2047), (0.5176, -0.1723, 1.297), (0.931, -0.1873, 0.1722), (0.4153, -0.2597, 1.404), (0.5887, -0.2998, 1.064), (0.8134, -0.3407, 0.4023), (0.9354, -0.3838, -0.04189), (0.881, -0.3768, -0.2153), (0.6039, -0.2528, -0.3835), (0.6447, -0.4519, 0.6548), (0.8312, -0.548, -0.1548), (0.1746, -0.2867, 1.636), (0.298, -0.4059, 1.426), (0.452, -0.5106, 1.063), (0.6188, -0.6291, 0.4069), (0.6948, -0.6913, -0.01351), (0.6517, -0.6542, -0.1997), (0.4831, -0.5194, -0.3704), (0.27, -0.3207, -0.3684), (0.2852, -0.5301, 1.289), (0.5277, -0.7885, 0.1846), (0.4595, -0.7108, -0.2858), (0.004779, -0.1794, -0.3718), (0.1563, -0.4989, 1.419), (0.2291, -0.6579, 1.062), (0.3302, -0.8016, 0.4071), (0.3665, -0.8872, 0.007507), (0.3483, -0.8595, -0.1926), (0.2758, -0.6796, -0.3307), (0.1436, -0.7801, 0.6547), (0.19, -0.951, -0.1389), (0.07358, -0.5758, -0.3168), (-0.03556, -0.3312, 1.652), (-0.02316, -0.6888, 1.094), (-0.003192, -0.8746, 0.3756), (0.001708, -0.9586, -0.002951), (0.008096, -0.9035, -0.2176), (-0.1639, -0.7941, 0.6578), (-0.1804, -0.9441, -0.131), (-0.1838, -0.534, 1.405), (-0.2762, -0.6616, 1.037), (-0.3446, -0.8227, 0.4097), (-0.3688, -0.8965, 0.001334), (-0.3362, -0.8509, -0.1909), (-0.2179, -0.6404, -0.3792), (-0.3531, -0.5018, 1.282), (-0.5322, -0.7986, 0.1819), (-0.4476, -0.7116, -0.3065), (-0.4883, -0.5177, 0.8294), (-0.6183, -0.6258, 0.3701), (-0.6851, -0.6937, -0.01514), (-0.6382, -0.6609, -0.1995), (-0.4626, -0.5417, -0.4109), (-0.2297, -0.3286, -0.3972), (-0.4873, -0.3731, 1.233), (-0.658, -0.4266, 0.6098), (-0.7987, -0.552, -0.1396), (-0.4524, -0.2623, 1.456), (-0.8111, -0.3534, 0.353), (-0.8912, -0.3774, -0.007914), (-0.8319, -0.3905, -0.1916), (-0.5672, -0.2884, -0.3895), (-0.5775, -0.1654, 1.229), (-0.7788, -0.1639, 0.5863), (-0.9315, -0.1641, 0.2038), (-0.208, -0.1439, 1.667), (-0.7006, -0.02155, 0.8285), (-0.9767, -0.003224, 0.006511), (-0.8271, 0.02995, -0.1898), (-0.5836, 0.04214, 1.233), (-0.7939, 0.1549, 0.59), (-0.9452, 0.1668, 0.209), (-0.453, 0.06926, 1.458), (-0.8356, 0.3631, 0.3602), (-0.8924, 0.3443, 0.04302), (-0.4995, 0.2492, 1.237), (-0.682, 0.4243, 0.6159), (-0.5029, 0.4953, 0.7899), (-0.612, 0.6125, 0.3756), (-0.6125, 0.5359, -0.1246), (-0.2773, 0.246, -0.2918), (-0.342, 0.3756, 1.238), (-0.2919, 0.6084, 0.786), (-0.006621, 0.7373, -0.1605), (0.1202, 0.165, 1.678), (0.3122, -0.02544, 1.625), (0.2864, -0.288, 1.554), (-0.3263, -0.3095, 1.556), (-0.3933, -0.1876, 1.554), (-0.3907, -0.04126, 1.554), (-0.3235, 0.07496, 1.559), (0.01663, 0.136, -0.5897), (0.2115, 0.00143, -0.5091), (0.07907, -0.1812, -0.7807), (-0.1158, -0.04669, -0.8599), (-0.03257, 0.0132, 0.4717), (0.06452, 0.04802, 0.3256), (0.05048, -0.04471, 0.5053), (0.09728, -0.1185, 0.2254), (-0.005741, -0.1231, 0.3897), (-0.0732, -0.1436, 0.04264), (-0.08879, -0.06519, 0.356), (-0.106, 0.02295, 0.1428), (0.2374, 0.166, -1.767), (0.2889, -0.09517, -1.925), (0.01527, -0.1354, -2.218), (-0.03615, 0.1257, -2.06), (0.1432, 0.2231, -2.761), (0.3694, 0.06933, -2.665), (0.2148, -0.1404, -2.98), (-0.01161, 0.01331, -3.073), (0.1917, 0.1368, -3.301), (0.2904, 0.1754, -3.014), (0.2909, 0.07082, -3.259), (0.3322, -0.03703, -3.142), (0.2226, -0.01981, -3.396), (0.1064, -0.07022, -3.384), (0.1234, 0.04619, -3.438), (0.06463, 0.1423, -3.256)], [], [(2, 103, 1, 3), (104, 9, 43, 101), (44, 32, 53), (8, 104, 2, 7), (8, 14, 21), (11, 106, 17), (16, 106, 4), (13, 7, 6, 12), (68, 72, 73), (89, 101, 43, 82), (20, 14, 13, 19), (12, 15, 13), (13, 14, 7), (106, 16, 17), (6, 10, 12), (62, 67, 63), (5, 4, 106, 11), (19, 23, 20), (66, 60, 53, 108), (67, 70, 71), (74, 73, 82), (26, 19, 18, 25), (10, 11, 12), (103, 102, 1), (24, 107, 33), (17, 22, 18), (32, 107, 16), (27, 31, 28), (13, 15, 19), (23, 19, 26), (28, 21, 20, 27), (42, 48, 49), (25, 30, 26), (28, 29, 21), (15, 18, 19), (99, 2, 104, 100), (107, 32, 33), (38, 39, 29), (20, 23, 27), (18, 22, 25), (17, 16, 107, 24), (23, 26, 27), (38, 29, 28, 37), (49, 52, 43, 39), (37, 42, 38), (22, 24, 25), (100, 101, 89), (46, 35, 34, 45), (28, 31, 37), (33, 40, 34), (34, 25, 24, 33), (65, 74, 43), (36, 27, 26, 35), (31, 27, 36), (26, 30, 35), (41, 35, 46), (39, 38, 49), (31, 36, 37), (45, 50, 46), (42, 37, 48), (30, 34, 35), (34, 40, 45), (36, 41, 47), (48, 37, 36, 47), (41, 46, 47), (61, 66, 69), (38, 42, 49), (40, 44, 45), (48, 51, 57), (56, 47, 46, 55), (51, 47, 56), (47, 51, 48), (73, 74, 65), (46, 50, 55), (57, 65, 52, 49), (55, 58, 62), (104, 8, 9), (60, 66, 61), (101, 100, 104), (57, 59, 64), (82, 81, 89), (70, 62, 61, 69), (74, 82, 43), (64, 68, 65), (50, 54, 58, 55), (95, 99, 100), (51, 56, 59, 57), (75, 78, 83), (2, 3, 7), (9, 8, 21), (59, 63, 64), (58, 54, 61), (68, 64, 72), (69, 76, 70), (71, 77, 72), (89, 95, 100), (63, 67, 71), (109, 108, 86), (72, 64, 63, 71), (58, 61, 62), (65, 68, 73), (111, 86, 0), (7, 14, 8), (108, 78, 75), (72, 77, 81), (75, 66, 108), (80, 71, 70, 79), (84, 76, 75, 83), (69, 66, 75), (89, 88, 95), (82, 73, 72, 81), (86, 110, 109), (70, 76, 79), (77, 80, 81), (109, 78, 108), (92, 85, 84, 91), (83, 87, 84), (88, 92, 95), (69, 75, 76), (89, 81, 80, 88), (90, 93, 96), (79, 84, 85), (83, 109, 110, 90), (110, 93, 90), (99, 103, 2), (95, 94, 99), (29, 39, 43), (111, 93, 110), (87, 83, 90), (78, 109, 83), (84, 87, 91), (92, 94, 95), (97, 91, 90, 96), (87, 90, 91), (86, 108, 53), (96, 98, 97), (102, 111, 0, 1), (97, 98, 99), (4, 105, 0), (64, 65, 57), (33, 32, 44), (98, 96, 102), (93, 111, 96), (111, 110, 86), (96, 111, 102), (98, 102, 103), (1, 0, 105), (43, 52, 65), (4, 0, 86, 53, 32, 16), (99, 98, 103), (10, 5, 11), (6, 7, 3), (105, 4, 5), (22, 17, 24), (49, 48, 57), (61, 54, 60), (20, 21, 14), (40, 33, 44), (18, 12, 11, 17), (15, 12, 18), (1, 105, 5, 3), (30, 25, 34), (35, 41, 36), (6, 3, 5), (60, 54, 44, 53), (50, 45, 54), (63, 56, 55, 62), (59, 56, 63), (67, 62, 70), (77, 71, 80), (79, 85, 80), (80, 85, 88), (79, 76, 84), (88, 85, 92), (91, 94, 92), (94, 97, 99), (94, 91, 97), (21, 29, 43, 9), (54, 45, 44), (5, 10, 6), (121, 122, 123, 115), (118, 116, 122, 120), (117, 116, 118), (133, 128, 124, 129), (113, 124, 112, 117), (123, 122, 116), (114, 125, 113, 119), (115, 126, 114, 121), (112, 127, 115, 123), (125, 129, 124, 113), (119, 120, 121, 114), (119, 118, 120), (121, 120, 122), (130, 135, 129, 125), (129, 135, 134, 133), (130, 137, 136, 135), (139, 131, 127, 128), (132, 134, 136, 138), (132, 138, 139), (131, 137, 130, 126), (133, 132, 139, 128), (136, 134, 135), (138, 136, 137), (134, 132, 133), (131, 139, 138, 137), (112, 123, 116, 117), (117, 118, 119, 113), (112, 124, 128, 127), (126, 130, 125, 114), (127, 131, 126, 115)])
me_sphere_002.polygons.foreach_set('material_index', [0, 0, 0, 0, 0, 0, 0, 0, 0, 0, 0, 0, 0, 0, 0, 0, 0, 0, 0, 0, 0, 0, 0, 0, 0, 0, 0, 0, 0, 0, 0, 0, 0, 0, 0, 0, 0, 0, 0, 0, 0, 0, 0, 0, 0, 0, 0, 0, 0, 0, 0, 0, 0, 0, 0, 0, 0, 0, 0, 0, 0, 0, 0, 0, 0, 0, 0, 0, 0, 0, 0, 0, 0, 0, 0, 0, 0, 0, 0, 0, 0, 0, 0, 0, 0, 0, 0, 0, 0, 0, 0, 0, 0, 0, 0, 0, 0, 0, 0, 0, 0, 0, 0, 0, 0, 0, 0, 0, 0, 0, 0, 0, 0, 0, 0, 0, 0, 0, 0, 0, 0, 0, 0, 0, 0, 0, 0, 0, 0, 0, 0, 0, 0, 0, 0, 0, 0, 0, 0, 0, 0, 0, 0, 0, 0, 0, 0, 0, 0, 0, 0, 0, 0, 0, 0, 0, 0, 0, 0, 0, 0, 0, 0, 0, 0, 0, 0, 0, 0, 0, 0, 0, 0, 0, 0, 0, 0, 0, 0, 0, 1, 1, 1, 1, 1, 1, 1, 1, 1, 1, 1, 1, 1, 1, 1, 1, 1, 1, 1, 1, 1, 1, 1, 1, 1, 1, 1, 1, 1, 1])
_uv = me_sphere_002.uv_layers.new(name='UVMap')
_uv.uv.foreach_set('vector', [0.75, 0.625, 0.8125, 0.75, 0.75, 0.875, 0.6875, 0.75, 0.75, 0.375, 0.625, 0.0625, 0.8594, 0.0, 0.875, 0.0625, 0.3125, 0.875, 0.3867, 0.9375, 0.2776, 0.9375, 0.625, 0.375, 0.75, 0.375, 0.75, 0.625, 0.625, 0.625, 0.625, 0.375, 0.5625, 0.5, 0.5, 0.375, 0.5625, 0.875, 0.5312, 0.9375, 0.5, 0.875, 0.4984, 0.9375, 0.5312, 0.9375, 0.6097, 0.9375, 0.5625, 0.625, 0.625, 0.625, 0.625, 0.75, 0.5625, 0.75, 0.1562, 0.3125, 0.125, 0.375, 0.125, 0.25, 5.96e-08, 0.375, 0.875, 0.0625, 0.1094, 0.0, 0.0625, 0.25, 0.5, 0.5, 0.5625, 0.5, 0.5625, 0.625, 0.5, 0.625, 0.5625, 0.75, 0.5312, 0.6875, 0.5625, 0.625, 0.5625, 0.625, 0.5625, 0.5, 0.625, 0.625, 0.5312, 0.9375, 0.4984, 0.9375, 0.5, 0.875, 0.625, 0.75, 0.5937, 0.8125, 0.5625, 0.75, 0.1875, 0.625, 0.1562, 0.5625, 0.1875, 0.5, 0.625, 0.875, 0.6097, 0.9375, 0.5312, 0.9375, 0.5625, 0.875, 0.5, 0.625, 0.4687, 0.5625, 0.5, 0.5, 0.1563, 0.8125, 0.1875, 0.875, 0.2776, 0.9375, 0.09375, 0.9375, 0.1562, 0.5625, 0.125, 0.625, 0.125, 0.5, 0.125, 0.0625, 0.125, 0.25, 0.0625, 0.25, 0.4375, 0.625, 0.5, 0.625, 0.5, 0.75, 0.4375, 0.75, 0.5937, 0.8125, 0.5625, 0.875, 0.5625, 0.75, 0.8125, 0.75, 0.8438, 0.8125, 0.75, 0.875, 0.4375, 0.875, 0.4062, 0.9375, 0.375, 0.875, 0.5, 0.875, 0.4687, 0.8125, 0.5, 0.75, 0.3867, 0.9375, 0.4062, 0.9375, 0.4984, 0.9375, 0.4375, 0.5, 0.4062, 0.4375, 0.4375, 0.375, 0.5625, 0.625, 0.5312, 0.6875, 0.5, 0.625, 0.4687, 0.5625, 0.5, 0.625, 0.4375, 0.625, 0.4375, 0.375, 0.5, 0.375, 0.5, 0.5, 0.4375, 0.5, 0.3437, 0.3125, 0.3125, 0.375, 0.3125, 0.25, 0.4375, 0.75, 0.4062, 0.6875, 0.4375, 0.625, 0.4375, 0.375, 0.4375, 0.25, 0.5, 0.375, 0.5312, 0.6875, 0.5, 0.75, 0.5, 0.625, 0.875, 0.625, 0.75, 0.625, 0.75, 0.375, 0.875, 0.375, 0.4062, 0.9375, 0.3867, 0.9375, 0.375, 0.875, 0.375, 0.25, 0.375, 0.0625, 0.4375, 0.25, 0.5, 0.5, 0.4687, 0.5625, 0.4375, 0.5, 0.5, 0.75, 0.4687, 0.8125, 0.4375, 0.75, 0.5, 0.875, 0.4984, 0.9375, 0.4062, 0.9375, 0.4375, 0.875, 0.4687, 0.5625, 0.4375, 0.625, 0.4375, 0.5, 0.375, 0.25, 0.4375, 0.25, 0.4375, 0.375, 0.375, 0.375, 0.3125, 0.25, 0.2812, 0.1875, 0.3594, 0.0, 0.375, 0.0625, 0.375, 0.375, 0.3437, 0.3125, 0.375, 0.25, 0.4687, 0.8125, 0.4375, 0.875, 0.4375, 0.75, 0.875, 0.375, 0.875, 0.0625, 5.96e-08, 0.375, 0.3125, 0.625, 0.375, 0.625, 0.375, 0.75, 0.3125, 0.75, 0.4375, 0.375, 0.4062, 0.4375, 0.375, 0.375, 0.375, 0.875, 0.3437, 0.8125, 0.375, 0.75, 0.375, 0.75, 0.4375, 0.75, 0.4375, 0.875, 0.375, 0.875, 0.1875, 0.25, 0.125, 0.0625, 0.2344, 0.0, 0.375, 0.5, 0.4375, 0.5, 0.4375, 0.625, 0.375, 0.625, 0.4062, 0.4375, 0.4375, 0.5, 0.375, 0.5, 0.4375, 0.625, 0.4062, 0.6875, 0.375, 0.625, 0.3437, 0.5625, 0.375, 0.625, 0.3125, 0.625, 0.375, 0.0625, 0.375, 0.25, 0.3125, 0.25, 0.4062, 0.4375, 0.375, 0.5, 0.375, 0.375, 0.3125, 0.75, 0.2812, 0.6875, 0.3125, 0.625, 0.3437, 0.3125, 0.375, 0.375, 0.3125, 0.375, 0.4062, 0.6875, 0.375, 0.75, 0.375, 0.625, 0.375, 0.75, 0.3437, 0.8125, 0.3125, 0.75, 0.375, 0.5, 0.3437, 0.5625, 0.3125, 0.5, 0.3125, 0.375, 0.375, 0.375, 0.375, 0.5, 0.3125, 0.5, 0.3437, 0.5625, 0.3125, 0.625, 0.3125, 0.5, 0.1875, 0.75, 0.1563, 0.8125, 0.125, 0.75, 0.375, 0.25, 0.3437, 0.3125, 0.3125, 0.25, 0.3437, 0.8125, 0.3125, 0.875, 0.3125, 0.75, 0.3125, 0.375, 0.2812, 0.4375, 0.25, 0.375, 0.25, 0.5, 0.3125, 0.5, 0.3125, 0.625, 0.25, 0.625, 0.2812, 0.4375, 0.3125, 0.5, 0.25, 0.5, 0.3125, 0.5, 0.2812, 0.4375, 0.3125, 0.375, 0.125, 0.25, 0.125, 0.0625, 0.1875, 0.25, 0.3125, 0.625, 0.2812, 0.6875, 0.25, 0.625, 0.25, 0.375, 0.1875, 0.25, 0.2812, 0.1875, 0.3125, 0.25, 0.25, 0.625, 0.2187, 0.6875, 0.1875, 0.625, 0.75, 0.375, 0.625, 0.375, 0.625, 0.0625, 0.1875, 0.875, 0.1563, 0.8125, 0.1875, 0.75, 0.875, 0.0625, 0.875, 0.375, 0.75, 0.375, 0.25, 0.375, 0.2187, 0.4375, 0.1875, 0.375, 0.0625, 0.25, 0.0625, 0.375, 1.0, 0.375, 0.125, 0.625, 0.1875, 0.625, 0.1875, 0.75, 0.125, 0.75, 0.125, 0.0625, 0.0625, 0.25, 0.1094, 0.0, 0.1875, 0.375, 0.1562, 0.3125, 0.1875, 0.25, 0.2812, 0.6875, 0.25, 0.75, 0.2187, 0.6875, 0.25, 0.625, 0.9375, 0.5, 0.875, 0.625, 0.875, 0.375, 0.2812, 0.4375, 0.25, 0.5, 0.2187, 0.4375, 0.25, 0.375, 0.09375, 0.8125, 0.0625, 0.875, 0.03125, 0.8125, 0.75, 0.625, 0.6875, 0.75, 0.625, 0.625, 0.625, 0.0625, 0.625, 0.375, 0.5, 0.375, 0.2187, 0.4375, 0.1875, 0.5, 0.1875, 0.375, 0.2187, 0.6875, 0.25, 0.75, 0.1875, 0.75, 0.1562, 0.3125, 0.1875, 0.375, 0.125, 0.375, 0.125, 0.75, 0.09375, 0.6875, 0.125, 0.625, 0.125, 0.5, 0.09375, 0.4375, 0.125, 0.375, 5.96e-08, 0.375, 0.9375, 0.5, 0.875, 0.375, 0.1875, 0.5, 0.1562, 0.5625, 0.125, 0.5, 0.03125, 0.9375, 0.09375, 0.9375, 0.3069, 0.9375, 0.125, 0.375, 0.1875, 0.375, 0.1875, 0.5, 0.125, 0.5, 0.2187, 0.6875, 0.1875, 0.75, 0.1875, 0.625, 0.1875, 0.25, 0.1562, 0.3125, 0.125, 0.25, 0.9063, 0.9375, 0.3069, 0.9375, 0.7175, 0.9375, 0.625, 0.625, 0.5625, 0.5, 0.625, 0.375, 0.09375, 0.9375, 0.0625, 0.875, 0.09375, 0.8125, 0.125, 0.375, 0.09375, 0.4375, 0.0625, 0.375, 0.09375, 0.8125, 0.1563, 0.8125, 0.09375, 0.9375, 0.0625, 0.5, 0.125, 0.5, 0.125, 0.625, 0.0625, 0.625, 0.03125, 0.6875, 0.09375, 0.6875, 0.09375, 0.8125, 0.03125, 0.8125, 0.125, 0.75, 0.1563, 0.8125, 0.09375, 0.8125, 5.96e-08, 0.375, 1.0, 0.5, 0.9375, 0.5, 0.0625, 0.25, 0.125, 0.25, 0.125, 0.375, 0.0625, 0.375, 0.3069, 0.9375, 0.9688, 0.9375, 0.03125, 0.9375, 0.125, 0.625, 0.09375, 0.6875, 0.0625, 0.625, 0.09375, 0.4375, 0.0625, 0.5, 0.0625, 0.375, 0.03125, 0.9375, 0.0625, 0.875, 0.09375, 0.9375, 0.9688, 0.5625, 0.03125, 0.5625, 0.03125, 0.6875, 0.9688, 0.6875, 0.03125, 0.8125, 0.0, 0.75, 0.03125, 0.6875, 1.0, 0.5, 0.9688, 0.5625, 0.9375, 0.5, 0.125, 0.75, 0.09375, 0.8125, 0.09375, 0.6875, 5.96e-08, 0.375, 0.0625, 0.375, 0.0625, 0.5, 1.0, 0.5, 0.9688, 0.8125, 0.9375, 0.875, 0.9062, 0.8125, 0.0625, 0.625, 0.03125, 0.6875, 0.03125, 0.5625, 0.03125, 0.8125, 0.03125, 0.9375, 0.9688, 0.9375, 0.9688, 0.8125, 0.9688, 0.9375, 0.9375, 0.875, 0.9688, 0.8125, 0.875, 0.625, 0.8125, 0.75, 0.75, 0.625, 0.9375, 0.5, 0.9375, 0.625, 0.875, 0.625, 0.4375, 0.25, 0.375, 0.0625, 0.4844, 0.0, 0.9063, 0.9375, 0.9375, 0.875, 0.9688, 0.9375, 0.0, 0.75, 0.03125, 0.8125, 0.9688, 0.8125, 0.0625, 0.875, 0.03125, 0.9375, 0.03125, 0.8125, 0.03125, 0.6875, 1.0, 0.75, 0.9688, 0.6875, 0.9688, 0.5625, 0.9375, 0.625, 0.9375, 0.5, 0.9062, 0.6875, 0.9688, 0.6875, 0.9688, 0.8125, 0.9062, 0.8125, 1.0, 0.75, 0.9688, 0.8125, 0.9688, 0.6875, 0.3069, 0.9375, 0.09375, 0.9375, 0.2776, 0.9375, 0.9062, 0.8125, 0.875, 0.75, 0.9062, 0.6875, 0.8438, 0.8125, 0.9063, 0.9375, 0.7175, 0.9375, 0.75, 0.875, 0.9062, 0.6875, 0.875, 0.75, 0.875, 0.625, 0.6097, 0.9375, 0.6562, 0.9375, 0.7175, 0.9375, 0.1875, 0.375, 0.1875, 0.25, 0.25, 0.375, 0.375, 0.875, 0.3867, 0.9375, 0.3125, 0.875, 0.875, 0.75, 0.9062, 0.8125, 0.8438, 0.8125, 0.9375, 0.875, 0.9063, 0.9375, 0.9062, 0.8125, 0.9063, 0.9375, 0.9688, 0.9375, 0.3069, 0.9375, 0.9062, 0.8125, 0.9063, 0.9375, 0.8438, 0.8125, 0.875, 0.75, 0.8438, 0.8125, 0.8125, 0.75, 0.75, 0.875, 0.7175, 0.9375, 0.6562, 0.9375, 0.2969, 0.0, 0.2812, 0.1875, 0.1875, 0.25, 0.6097, 0.9375, 0.7175, 0.9375, 0.3069, 0.9375, 0.2776, 0.9375, 0.3867, 0.9375, 0.4984, 0.9375, 0.875, 0.625, 0.875, 0.75, 0.8125, 0.75, 0.5937, 0.8125, 0.625, 0.875, 0.5625, 0.875, 0.625, 0.75, 0.625, 0.625, 0.6875, 0.75, 0.6562, 0.9375, 0.6097, 0.9375, 0.625, 0.875, 0.4687, 0.8125, 0.5, 0.875, 0.4375, 0.875, 0.3125, 0.25, 0.3125, 0.375, 0.25, 0.375, 0.1875, 0.75, 0.25, 0.75, 0.1875, 0.875, 0.5, 0.5, 0.5, 0.375, 0.5625, 0.5, 0.3437, 0.8125, 0.375, 0.875, 0.3125, 0.875, 0.5, 0.75, 0.5625, 0.75, 0.5625, 0.875, 0.5, 0.875, 0.5312, 0.6875, 0.5625, 0.75, 0.5, 0.75, 0.75, 0.875, 0.6562, 0.9375, 0.625, 0.875, 0.6875, 0.75, 0.4062, 0.6875, 0.4375, 0.75, 0.375, 0.75, 0.375, 0.625, 0.3437, 0.5625, 0.375, 0.5, 0.625, 0.75, 0.6875, 0.75, 0.625, 0.875, 0.1875, 0.875, 0.25, 0.75, 0.3125, 0.875, 0.2776, 0.9375, 0.2812, 0.6875, 0.3125, 0.75, 0.25, 0.75, 0.1875, 0.5, 0.25, 0.5, 0.25, 0.625, 0.1875, 0.625, 0.2187, 0.4375, 0.25, 0.5, 0.1875, 0.5, 0.1562, 0.5625, 0.1875, 0.625, 0.125, 0.625, 0.09375, 0.4375, 0.125, 0.5, 0.0625, 0.5, 0.0625, 0.625, 0.03125, 0.5625, 0.0625, 0.5, 0.0625, 0.5, 0.03125, 0.5625, 0.0, 0.5, 0.0625, 0.625, 0.09375, 0.6875, 0.03125, 0.6875, 0.0, 0.5, 0.03125, 0.5625, 0.9688, 0.5625, 0.9688, 0.6875, 0.9375, 0.625, 0.9688, 0.5625, 0.9375, 0.625, 0.9062, 0.6875, 0.875, 0.625, 0.9375, 0.625, 0.9688, 0.6875, 0.9062, 0.6875, 0.5, 0.375, 0.4375, 0.25, 0.6094, 0.0, 0.625, 0.0625, 0.25, 0.75, 0.3125, 0.75, 0.3125, 0.875, 0.625, 0.875, 0.5937, 0.8125, 0.625, 0.75, 0.143, 0.143, 0.1597, 0.25, 0.1442, 0.9856, 0.25, 0.9634, 0.3403, 0.25, 0.25, 0.3403, 0.1597, 0.25, 0.25, 0.1597, 0.357, 0.357, 0.25, 0.3403, 0.3403, 0.25, 0.8152, 0.5751, 0.901, 0.5807, 0.875, 0.5987, 0.735, 0.5809, 0.75, 0.9634, 0.875, 0.5987, 1.0, 0.9634, 0.8558, 0.9856, 0.143, 0.357, 0.1597, 0.25, 0.25, 0.3403, 0.5, 0.9636, 0.625, 0.5987, 0.75, 0.9634, 0.6057, 0.9857, 0.25, 0.9634, 0.375, 0.5987, 0.5, 0.9636, 0.3557, 0.9857, 0.0, 0.9634, 0.125, 0.5987, 0.25, 0.9634, 0.1058, 0.9856, 0.625, 0.5987, 0.735, 0.5809, 0.875, 0.5987, 0.75, 0.9634, 0.357, 0.143, 0.25, 0.1597, 0.3943, 0.9857, 0.5, 0.9636, 0.357, 0.143, 0.3403, 0.25, 0.25, 0.1597, 0.143, 0.143, 0.25, 0.1597, 0.1597, 0.25, 0.5046, 0.5808, 0.6183, 0.5751, 0.735, 0.5809, 0.625, 0.5987, 0.735, 0.5809, 0.6183, 0.5751, 0.65, 0.5672, 0.8152, 0.5751, 0.5046, 0.5808, 0.4023, 0.5751, 0.5329, 0.5672, 0.6183, 0.5751, 0.2922, 0.5751, 0.2807, 0.5809, 0.125, 0.5987, 0.8228, 0.567, 0.6255, 0.5672, 0.65, 0.5672, 0.5329, 0.5672, 0.4521, 0.5672, 0.6255, 0.5672, 0.4521, 0.5672, 0.3373, 0.5673, 0.2807, 0.5809, 0.4023, 0.5751, 0.5046, 0.5808, 0.375, 0.5987, 0.8152, 0.5751, 0.6255, 0.5672, 0.3373, 0.5673, 0.901, 0.5807, 0.5329, 0.5672, 0.65, 0.5672, 0.6183, 0.5751, 0.4521, 0.5672, 0.5329, 0.5672, 0.4023, 0.5751, 0.65, 0.5672, 0.6255, 0.5672, 0.8152, 0.5751, 0.2807, 0.5809, 0.2922, 0.5751, 0.4521, 0.5672, 0.4023, 0.5751, 0.0, 0.9634, 0.143, 0.357, 0.25, 0.3403, 0.8942, 0.9856, 0.357, 0.357, 0.3403, 0.25, 0.6443, 0.9857, 0.75, 0.9634, 1.0, 0.9634, 0.875, 0.5987, 0.008946, 0.5807, 0.125, 0.5987, 0.375, 0.5987, 0.5046, 0.5808, 0.625, 0.5987, 0.5, 0.9636, 0.125, 0.5987, 0.2807, 0.5809, 0.375, 0.5987, 0.25, 0.9634])
me_sphere_002.materials.append(mat_material_001)
me_sphere_002.materials.append(mat_material_002)
me_sphere_002.use_remesh_fix_poles = True
me_sphere_002.use_remesh_preserve_attributes = False
me_sphere_002.use_mirror_vertex_groups = False
me_sphere_002.update()

# ---- objects
ob_mushroom1 = bpy.data.objects.new('mushroom1', me_cylinder)
ob_mushroom2 = bpy.data.objects.new('mushroom2', me_cylinder_001)
ob_mushroom3 = bpy.data.objects.new('mushroom3', me_sphere_002)

# ---- transforms, parenting, visibility, modifiers, constraints
ob_mushroom1.location = (0.0, 0.0, 0.578)
ob_mushroom1.lineart.crease_threshold = 0.0
_m = ob_mushroom1.modifiers.new('Decimate', 'DECIMATE')
_m.ratio = 0.3
ob_mushroom2.location = (-0.5031, 8.083, 0.3861)
ob_mushroom2.scale = (0.4103, 0.464, 0.899)
ob_mushroom2.lineart.crease_threshold = 0.0
_m = ob_mushroom2.modifiers.new('Decimate', 'DECIMATE')
_m.ratio = 0.2
ob_mushroom3.location = (-0.1599, -8.907, 3.466)
ob_mushroom3.rotation_euler = (-0.1854, 0.2266, -0.1909)
ob_mushroom3.scale = (4.013, 4.16, 0.9854)
ob_mushroom3.lineart.crease_threshold = 0.0
_m = ob_mushroom3.modifiers.new('Decimate', 'DECIMATE')
_m.ratio = 0.3
_m.iterations = 1
_m.use_collapse_triangulate = True
_m = ob_mushroom3.modifiers.new('Boolean', 'BOOLEAN')
_m.operation = 'UNION'

# ---- collection membership
col_collection.objects.link(ob_mushroom1)
col_collection.objects.link(ob_mushroom2)
col_collection.objects.link(ob_mushroom3)

# ---- scene / render settings (as saved in the file)
scene.frame_start = 1; scene.frame_end = 250; scene.frame_set(1)
scene.render.engine = 'BLENDER_EEVEE_NEXT'
scene.cycles.use_denoising = False
scene.cycles.samples = 128
scene.cycles.sampling_pattern = 'TABULATED_SOBOL'
scene.cycles.use_adaptive_sampling = False
scene.cycles.use_light_tree = False
scene.view_settings.view_transform = 'Filmic'
bpy.context.view_layer.update()

# ---- added for rendering (the .blend has no active camera and no usable light): camera, sun
cam_auto = bpy.data.cameras.new('AutoCamera')
cam_auto.lens = 50.0
cam_auto.sensor_width = 36.0
cam_auto.clip_end = 1000.0
ob_auto_camera = bpy.data.objects.new('AutoCamera', cam_auto)
scene.collection.objects.link(ob_auto_camera)
ob_auto_camera.location = (25.8678, -32.901, 23.7329)
ob_auto_camera.rotation_euler = (1.09748, -7.21219e-08, 0.694738)
scene.camera = ob_auto_camera
light_auto_sun = bpy.data.lights.new('AutoSun', 'SUN')
light_auto_sun.energy = 3.0
light_auto_sun.angle = 0.0523599
ob_auto_sun = bpy.data.objects.new('AutoSun', light_auto_sun)
scene.collection.objects.link(ob_auto_sun)
ob_auto_sun.rotation_euler = (0.872665, 0.174533, 0.523599)
bpy.context.view_layer.update()
